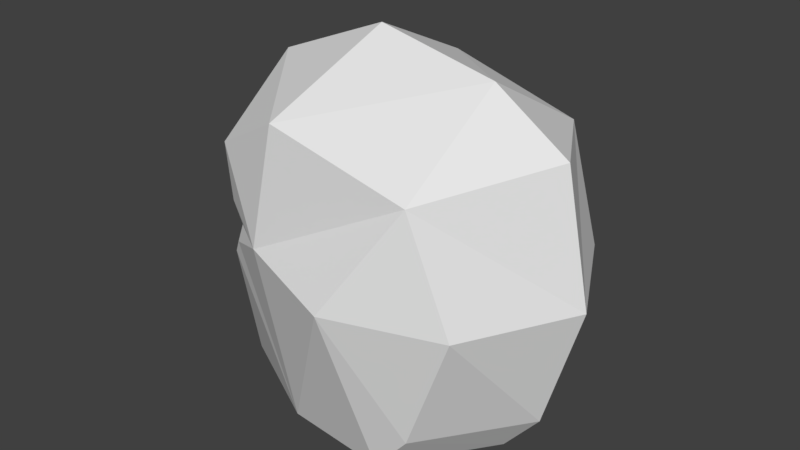 # Source: huf_head.blend  (saved by Blender 2.80.75; exported with 4.5.12 LTS)
import bpy
from mathutils import Matrix  # noqa: F401  (used for matrix-valued properties, if any)

bpy.ops.wm.read_factory_settings(use_empty=True)
scene = bpy.context.scene
scene.name = 'Scene'

# ---- collections
col_collection_1 = bpy.data.collections.new('Collection 1'); scene.collection.children.link(col_collection_1)

# ---- materials (node trees are filled in below, after node groups)
mat_standard = bpy.data.materials.new('Standard')
mat_standard.alpha_threshold = 0.0
mat_standard.use_transparent_shadow = False
mat_standard.specular_color = (0.0, 0.0, 0.0)
mat_standard.roughness = 0.5

# ---- material node trees

# ---- world
world_world = bpy.data.worlds.new('World'); scene.world = world_world
world_world.color = (0.05088, 0.05088, 0.05088)
world_world.use_sun_shadow = False
world_world.sun_shadow_jitter_overblur = 0.0
world_world.cycles.sampling_method = 'MANUAL'

# ---- meshes
me_geometry_n24000 = bpy.data.meshes.new('Geometry_n24000')
me_geometry_n24000.from_pydata([(3.035, -4.246, 5.205), (-2.659, -4.246, 4.672), (-8.547, -4.226, 1.517), (5.663, 10.51, 6.245), (4.95, -1.951, 5.28), (-0.8384, 15.42, -2.686e-06), (5.406, 14.06, -2.642e-06), (-5.881, 10.01, 5.318), (-6.371, 10.01, -5.318), (-8.547, -4.226, -1.517), (5.663, 10.51, -6.245), (-2.234, -4.23, 3.162), (3.035, -4.246, -5.205), (-2.234, -4.23, -3.162), (-1.492, 12.41, 6.565), (-2.659, -4.246, -4.672), (4.95, -1.951, -5.28), (-5.716, 7.016, 5.178), (-5.716, 7.016, -5.178), (-9.404, 8.719, -1.286e-06), (-6.85, 12.99, -2.112e-06), (-8.93, 2.07, -1.448), (-8.44, 2.07, 1.448), (-9.129, 1.466, -2.689e-07), (-8.747, 5.764, -9.548e-07), (-10.24, 2.632, 0.02687), (-5.643, 4.812, -5.132), (-5.643, 4.812, 5.132), (-2.677, 6.121, 6.866), (-2.677, 6.121, -6.866), (-5.389, 5.767, -5.008), (-5.389, 5.767, 5.008), (-1.492, 12.41, -6.565), (6.781, -4.246, 6.34e-07), (7.631, 4.7, -5.732), (2.155, 5.017, -8.023), (7.631, 4.7, 5.732), (2.155, 5.017, 8.023), (10.66, 4.7, -9.233e-07), (8.709, -1.949, 2.804e-07), (9.297, 11.43, -1.727e-06), (-6.332, 3.888, -4.7), (-6.332, 3.888, 4.7)], [(35, 37)], [(2, 23, 9), (21, 9, 23), (33, 0, 11), (15, 13, 9), (12, 33, 13), (16, 33, 12), (32, 20, 5), (28, 27, 1), (15, 26, 29), (2, 13, 11), (11, 1, 2), (20, 7, 14), (20, 19, 7), (23, 25, 21), (33, 11, 13), (0, 33, 4), (12, 13, 15), (1, 11, 0), (2, 9, 13), (17, 7, 19), (20, 32, 8), (22, 23, 2), (22, 25, 23), (25, 24, 21), (25, 22, 24), (26, 30, 29), (26, 24, 30), (19, 18, 24), (27, 28, 31), (31, 28, 17), (19, 24, 17), (31, 17, 24), (27, 31, 24), (18, 29, 30), (19, 8, 18), (30, 24, 18), (20, 8, 19), (17, 28, 7), (18, 8, 29), (20, 14, 5), (5, 14, 6), (6, 10, 32), (28, 14, 7), (29, 8, 32), (5, 6, 32), (32, 10, 29), (14, 28, 3), (14, 3, 6), (3, 40, 6), (16, 39, 33), (33, 39, 4), (38, 36, 39), (4, 39, 36), (38, 39, 34), (16, 34, 39), (10, 6, 40), (36, 38, 3), (34, 10, 38), (40, 38, 10), (40, 3, 38), (3, 37, 36), (34, 35, 10), (10, 35, 29), (3, 28, 37), (28, 1, 37), (15, 29, 35), (12, 15, 35), (1, 0, 37), (16, 35, 34), (4, 36, 37), (0, 4, 37), (12, 35, 16), (21, 41, 9), (15, 9, 41), (41, 26, 15), (27, 42, 1), (1, 42, 2), (22, 2, 42), (21, 24, 41), (22, 42, 24), (27, 24, 42), (26, 41, 24)])
_uv = me_geometry_n24000.uv_layers.new(name='UVMap')
_uv.uv.foreach_set('vector', [0.7702, 0.0184, 0.7302, 0.3189, 0.6902, 0.0184, 0.6876, 0.3454, 0.6902, 0.0184, 0.7302, 0.3189, 0.3787, 0.03796, 0.4289, 0.04329, 0.4397, 0.1428, 0.3796, 0.2312, 0.3866, 0.1968, 0.4336, 0.3099, 0.3519, 0.1217, 0.3787, 0.03796, 0.3866, 0.1968, 0.1515, 0.161, 0.05696, 0.0101, 0.1809, 0.04482, 0.3002, 0.7435, 0.3877, 0.9772, 0.2614, 0.9766, 0.9947, 0.5581, 0.8698, 0.4818, 0.968, 0.01385, 0.4924, 0.01385, 0.5908, 0.4818, 0.4658, 0.5583, 0.4591, 0.284, 0.3866, 0.1968, 0.4397, 0.1428, 0.4397, 0.1428, 0.4579, 0.1513, 0.4591, 0.284, 0.3894, 0.98, 0.3981, 0.7215, 0.3019, 0.7463, 0.7304, 0.874, 0.7304, 0.6822, 0.8804, 0.7856, 0.7302, 0.3189, 0.7306, 0.3785, 0.6876, 0.3454, 0.3787, 0.03796, 0.4397, 0.1428, 0.3866, 0.1968, 0.1826, 0.04757, 0.05864, 0.01285, 0.1532, 0.1638, 0.3519, 0.1217, 0.3866, 0.1968, 0.3796, 0.2312, 0.4579, 0.1513, 0.4397, 0.1428, 0.4289, 0.04329, 0.4591, 0.284, 0.4336, 0.3099, 0.3866, 0.1968, 0.8687, 0.5942, 0.8804, 0.7856, 0.7304, 0.6822, 0.3877, 0.9772, 0.3002, 0.7435, 0.3964, 0.7187, 0.7729, 0.3456, 0.7302, 0.3189, 0.7702, 0.0184, 0.7729, 0.3456, 0.7306, 0.3785, 0.7302, 0.3189, 0.7306, 0.3785, 0.7304, 0.5227, 0.6876, 0.3454, 0.7306, 0.3785, 0.7729, 0.3456, 0.7304, 0.5227, 0.5908, 0.4818, 0.5883, 0.5305, 0.4658, 0.5583, 0.5908, 0.4818, 0.7304, 0.5227, 0.5883, 0.5305, 0.7304, 0.6822, 0.5919, 0.5943, 0.7304, 0.5227, 0.8698, 0.4818, 0.9947, 0.5581, 0.8722, 0.5304, 0.8722, 0.5304, 0.9947, 0.5581, 0.8687, 0.5942, 0.7304, 0.6822, 0.7304, 0.5227, 0.8687, 0.5942, 0.8722, 0.5304, 0.8687, 0.5942, 0.7304, 0.5227, 0.8698, 0.4818, 0.8722, 0.5304, 0.7304, 0.5227, 0.5919, 0.5943, 0.4658, 0.5583, 0.5883, 0.5305, 0.7304, 0.6822, 0.5803, 0.7859, 0.5919, 0.5943, 0.5883, 0.5305, 0.7304, 0.5227, 0.5919, 0.5943, 0.7304, 0.874, 0.5803, 0.7859, 0.7304, 0.6822, 0.8687, 0.5942, 0.9947, 0.5581, 0.8804, 0.7856, 0.5919, 0.5943, 0.5803, 0.7859, 0.4658, 0.5583, 0.3894, 0.98, 0.3019, 0.7463, 0.2631, 0.9794, 0.2631, 0.9794, 0.3019, 0.7463, 0.1452, 0.8813, 0.1436, 0.8785, 0.1745, 0.5944, 0.3002, 0.7435, 0.3452, 0.4763, 0.3019, 0.7463, 0.3981, 0.7215, 0.3435, 0.4735, 0.3964, 0.7187, 0.3002, 0.7435, 0.2614, 0.9766, 0.1436, 0.8785, 0.3002, 0.7435, 0.3002, 0.7435, 0.1745, 0.5944, 0.3435, 0.4735, 0.3019, 0.7463, 0.3452, 0.4763, 0.1762, 0.5972, 0.3019, 0.7463, 0.1762, 0.5972, 0.1452, 0.8813, 0.1762, 0.5972, 0.05444, 0.6916, 0.1452, 0.8813, 0.1515, 0.161, 0.03161, 0.1314, 0.05696, 0.0101, 0.05864, 0.01285, 0.03329, 0.1342, 0.1532, 0.1638, 0.01417, 0.3835, 0.1432, 0.3662, 0.03329, 0.1342, 0.1532, 0.1638, 0.03329, 0.1342, 0.1432, 0.3662, 0.01249, 0.3808, 0.03161, 0.1314, 0.1416, 0.3635, 0.1515, 0.161, 0.1416, 0.3635, 0.03161, 0.1314, 0.1745, 0.5944, 0.1436, 0.8785, 0.05276, 0.6888, 0.1432, 0.3662, 0.01417, 0.3835, 0.1762, 0.5972, 0.1416, 0.3635, 0.1745, 0.5944, 0.01249, 0.3808, 0.05276, 0.6888, 0.01249, 0.3808, 0.1745, 0.5944, 0.05444, 0.6916, 0.1762, 0.5972, 0.01417, 0.3835, 0.1762, 0.5972, 0.2303, 0.4208, 0.1432, 0.3662, 0.1416, 0.3635, 0.2286, 0.4181, 0.1745, 0.5944, 0.1745, 0.5944, 0.2286, 0.4181, 0.3435, 0.4735, 0.1762, 0.5972, 0.3452, 0.4763, 0.2303, 0.4208, 0.3452, 0.4763, 0.3275, 0.01552, 0.2303, 0.4208, 0.3258, 0.01277, 0.3435, 0.4735, 0.2286, 0.4181, 0.1809, 0.04482, 0.3258, 0.01277, 0.2286, 0.4181, 0.3275, 0.01552, 0.1826, 0.04757, 0.2303, 0.4208, 0.1515, 0.161, 0.2286, 0.4181, 0.1416, 0.3635, 0.1532, 0.1638, 0.1432, 0.3662, 0.2303, 0.4208, 0.1826, 0.04757, 0.1532, 0.1638, 0.2303, 0.4208, 0.1809, 0.04482, 0.2286, 0.4181, 0.1515, 0.161, 0.6876, 0.3454, 0.609, 0.433, 0.6902, 0.0184, 0.4924, 0.01385, 0.6902, 0.0184, 0.609, 0.433, 0.609, 0.433, 0.5908, 0.4818, 0.4924, 0.01385, 0.8698, 0.4818, 0.8516, 0.433, 0.968, 0.01385, 0.968, 0.01385, 0.8516, 0.433, 0.7702, 0.0184, 0.7729, 0.3456, 0.7702, 0.0184, 0.8516, 0.433, 0.6876, 0.3454, 0.7304, 0.5227, 0.609, 0.433, 0.7729, 0.3456, 0.8516, 0.433, 0.7304, 0.5227, 0.8698, 0.4818, 0.7304, 0.5227, 0.8516, 0.433, 0.5908, 0.4818, 0.609, 0.433, 0.7304, 0.5227])
me_geometry_n24000.materials.append(mat_standard)
me_geometry_n24000.use_remesh_preserve_volume = False
me_geometry_n24000.use_remesh_preserve_attributes = False
me_geometry_n24000.use_mirror_vertex_groups = False
me_geometry_n24000.update()

# ---- objects
ob_foot__3 = bpy.data.objects.new('foot (3)', me_geometry_n24000)

# ---- transforms, parenting, visibility, modifiers, constraints
ob_foot__3.location = (0.0, 0.0, 0.0)
ob_foot__3.rotation_euler = (1.571, -0.0, 0.0)
ob_foot__3.lineart.crease_threshold = 0.0

# ---- collection membership
col_collection_1.objects.link(ob_foot__3)

# ---- scene / render settings (as saved in the file)
scene.frame_start = 1; scene.frame_end = 250; scene.frame_set(0)
scene.render.engine = 'BLENDER_EEVEE_NEXT'
scene.render.resolution_percentage = 50
scene.render.dither_intensity = 0.0
scene.cycles.use_denoising = False
scene.cycles.samples = 128
scene.cycles.sampling_pattern = 'TABULATED_SOBOL'
scene.cycles.use_adaptive_sampling = False
scene.cycles.use_light_tree = False
scene.cycles.blur_glossy = 0.0
scene.cycles.sample_clamp_indirect = 0.0
scene.view_settings.view_transform = 'Standard'
bpy.context.view_layer.update()

# ---- added for rendering (the .blend has no active camera and no usable light): camera, sun
cam_auto = bpy.data.cameras.new('AutoCamera')
cam_auto.lens = 50.0
cam_auto.sensor_width = 36.0
cam_auto.clip_end = 1000.0
ob_auto_camera = bpy.data.objects.new('AutoCamera', cam_auto)
scene.collection.objects.link(ob_auto_camera)
ob_auto_camera.location = (30.6301, -36.5055, 29.9247)
ob_auto_camera.rotation_euler = (1.09748, -7.21219e-08, 0.694738)
scene.camera = ob_auto_camera
light_auto_sun = bpy.data.lights.new('AutoSun', 'SUN')
light_auto_sun.energy = 3.0
light_auto_sun.angle = 0.0523599
ob_auto_sun = bpy.data.objects.new('AutoSun', light_auto_sun)
scene.collection.objects.link(ob_auto_sun)
ob_auto_sun.rotation_euler = (0.872665, 0.174533, 0.523599)
bpy.context.view_layer.update()

